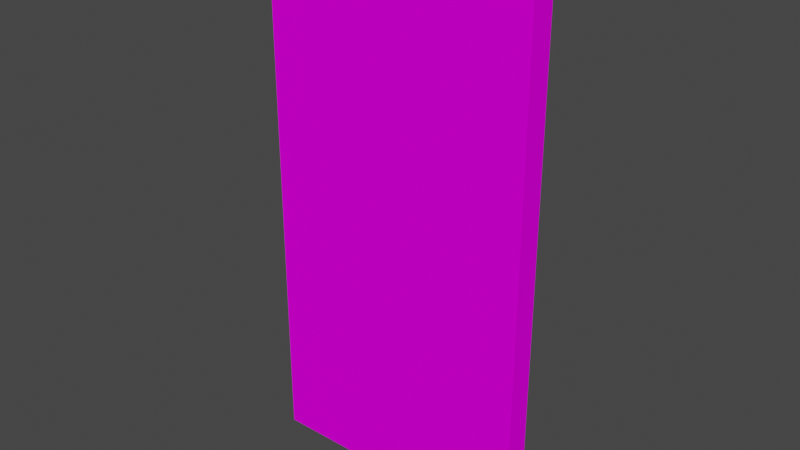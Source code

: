 # Source: door.blend  (saved by Blender 2.80.75; exported with 4.5.12 LTS)
import bpy
from mathutils import Matrix  # noqa: F401  (used for matrix-valued properties, if any)

bpy.ops.wm.read_factory_settings(use_empty=True)
scene = bpy.context.scene
scene.name = 'Scene'

# ---- collections
col_collection = bpy.data.collections.new('Collection'); scene.collection.children.link(col_collection)

# ---- images (referenced by path relative to the original .blend; pixels are not part of the script)
import os
ASSET_DIR = os.environ.get("B2B_ASSET_DIR", "")  # directory of the original .blend (textures are referenced by path, not embedded)
HERE = os.path.dirname(os.path.abspath(__file__))  # packed textures are extracted next to this script under _unpacked/

def load_image(name, relpath, width, height, colorspace="sRGB"):
    """Load a texture the original file referenced (path relative to the .blend, or extracted next to this script)."""
    p = next((c for c in (os.path.join(HERE, relpath), os.path.join(ASSET_DIR, relpath)) if relpath and os.path.exists(c)), "")
    if p:
        img = bpy.data.images.load(p, check_existing=True)
        img.name = name
    else:  # same state as the original file: an image datablock whose file is absent (Cycles renders it pink)
        img = bpy.data.images.new(name, width, height)
        img.source = "FILE"
        img.filepath = "//" + (relpath or name)
    img.colorspace_settings.name = colorspace
    return img
img_wood_door_png_5a3a88b6388832_6874918815137855262316_jpg = load_image('wood-door-png-5a3a88b6388832.6874918815137855262316.jpg', 'wood-door-png-5a3a88b6388832.6874918815137855262316.jpg', 1024, 1024, 'sRGB')

# ---- materials (node trees are filled in below, after node groups)
mat_material = bpy.data.materials.new('Material')
mat_material.alpha_threshold = 0.0
mat_material.use_transparent_shadow = False
mat_material.line_color = (0.0, 0.0, 0.0, 1.0)

# ---- material node trees
mat_material.use_nodes = True; mat_material.node_tree.nodes.clear()
_N = mat_material.node_tree.nodes; _L = mat_material.node_tree.links
n0 = _N.new('ShaderNodeOutputMaterial'); n0.name = 'Material Output'; n0.location = (300, 300)
n1 = _N.new('ShaderNodeBsdfPrincipled'); n1.name = 'Principled BSDF'; n1.location = (10, 300)
n1.distribution = 'GGX'
n1.subsurface_method = 'BURLEY'
n1.inputs[2].default_value = 0.4
n1.inputs[3].default_value = 1.45
n1.inputs[13].default_value = 0.0
n1.inputs[27].default_value = (0.0, 0.0, 0.0, 1.0)
n1.inputs[28].default_value = 1.0
n2 = _N.new('ShaderNodeTexImage'); n2.name = 'Image Texture'; n2.location = (-280, 280)
n2.image = img_wood_door_png_5a3a88b6388832_6874918815137855262316_jpg
_L.new(n1.outputs[0], n0.inputs[0])
_L.new(n2.outputs[0], n1.inputs[0])
n0.is_active_output = True

# ---- world
world_world = bpy.data.worlds.new('World'); scene.world = world_world
world_world.use_nodes = True; world_world.node_tree.nodes.clear()
_N = world_world.node_tree.nodes; _L = world_world.node_tree.links
n0 = _N.new('ShaderNodeOutputWorld'); n0.name = 'World Output'; n0.location = (300, 300)
n1 = _N.new('ShaderNodeBackground'); n1.name = 'Background'; n1.location = (10, 300)
n1.inputs[0].default_value = (0.05088, 0.05088, 0.05088, 1.0)
_L.new(n1.outputs[0], n0.inputs[0])
n0.is_active_output = True
world_world.color = (0.05088, 0.05088, 0.05088)
world_world.use_sun_shadow = False
world_world.sun_shadow_jitter_overblur = 0.0

# ---- meshes
me_cube = bpy.data.meshes.new('Cube')
me_cube.from_pydata([(1.1, 0.1, 2.2), (1.1, 0.1, -2.2), (1.1, -0.1, 2.2), (1.1, -0.1, -2.2), (-1.1, 0.1, 2.2), (-1.1, 0.1, -2.2), (-1.1, -0.1, 2.2), (-1.1, -0.1, -2.2)], [], [(0, 4, 6, 2), (3, 2, 6, 7), (7, 6, 4, 5), (5, 1, 3, 7), (1, 0, 2, 3), (5, 4, 0, 1)])
_uv = me_cube.uv_layers.new(name='UVMap')
_uv.uv.foreach_set('vector', [0.1094, 0.9468, 0.1094, 0.7973, 0.1398, 0.7973, 0.1398, 0.9468, 0.9172, 0.01389, 0.9172, 0.959, 0.07897, 0.959, 0.07897, 0.01389, 0.1398, 0.4983, 0.1398, 0.7973, 0.1094, 0.7973, 0.1094, 0.4983, 0.1094, 0.4983, 0.1094, 0.3488, 0.1398, 0.3488, 0.1398, 0.4983, 0.1094, 0.3488, 0.1094, 0.04971, 0.1398, 0.04971, 0.1398, 0.3488, 0.08086, 0.01216, 0.08086, 0.9603, 0.9153, 0.9603, 0.9153, 0.01216])
me_cube.materials.append(mat_material)
me_cube.use_remesh_preserve_volume = False
me_cube.use_remesh_preserve_attributes = False
me_cube.use_mirror_vertex_groups = False
me_cube.update()

# ---- objects
ob_cube = bpy.data.objects.new('Cube', me_cube)

# ---- transforms, parenting, visibility, modifiers, constraints
ob_cube.location = (0.0, 0.0, 0.0)
ob_cube.scale = (0.9687, 0.9687, 0.9687)
ob_cube.lock_rotations_4d = False
ob_cube.empty_display_type = 'ARROWS'
ob_cube.lineart.crease_threshold = 0.0

# ---- collection membership
col_collection.objects.link(ob_cube)

# ---- scene / render settings (as saved in the file)
scene.frame_start = 1; scene.frame_end = 250; scene.frame_set(1)
scene.render.engine = 'BLENDER_EEVEE_NEXT'
scene.cycles.use_denoising = False
scene.cycles.samples = 128
scene.cycles.sampling_pattern = 'TABULATED_SOBOL'
scene.cycles.use_adaptive_sampling = False
scene.cycles.use_light_tree = False
scene.view_settings.view_transform = 'Filmic'
bpy.context.view_layer.update()

# ---- added for rendering (the .blend has no active camera and no usable light): camera, sun
cam_auto = bpy.data.cameras.new('AutoCamera')
cam_auto.lens = 50.0
cam_auto.sensor_width = 36.0
cam_auto.clip_end = 1000.0
ob_auto_camera = bpy.data.objects.new('AutoCamera', cam_auto)
scene.collection.objects.link(ob_auto_camera)
ob_auto_camera.location = (4.41276, -5.29531, 3.53021)
ob_auto_camera.rotation_euler = (1.09748, -7.21219e-08, 0.694738)
scene.camera = ob_auto_camera
light_auto_sun = bpy.data.lights.new('AutoSun', 'SUN')
light_auto_sun.energy = 3.0
light_auto_sun.angle = 0.0523599
ob_auto_sun = bpy.data.objects.new('AutoSun', light_auto_sun)
scene.collection.objects.link(ob_auto_sun)
ob_auto_sun.rotation_euler = (0.872665, 0.174533, 0.523599)
bpy.context.view_layer.update()
